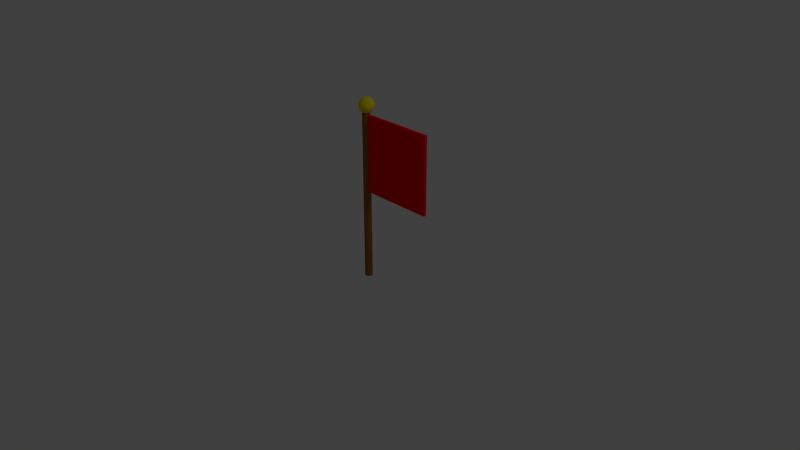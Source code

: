 # Source: flag.blend  (saved by Blender 2.79.0; exported with 4.5.12 LTS)
import bpy
from mathutils import Matrix  # noqa: F401  (used for matrix-valued properties, if any)

bpy.ops.wm.read_factory_settings(use_empty=True)
scene = bpy.context.scene
scene.name = 'Scene'

# ---- collections
col_collection_1 = bpy.data.collections.new('Collection 1'); scene.collection.children.link(col_collection_1)

# ---- materials (node trees are filled in below, after node groups)
mat_material_002 = bpy.data.materials.new('Material.002')
mat_material_002.alpha_threshold = 0.0
mat_material_002.use_transparent_shadow = False
mat_material_002.diffuse_color = (0.8, 0.7475, 0.0, 1.0)
mat_material_002.roughness = 0.5
mat_material_001 = bpy.data.materials.new('Material.001')
mat_material_001.alpha_threshold = 0.0
mat_material_001.use_transparent_shadow = False
mat_material_001.preview_render_type = 'FLAT'
mat_material_001.diffuse_color = (1.0, 0.0, 0.0, 1.0)
mat_material_001.roughness = 0.5
mat_material_003 = bpy.data.materials.new('Material.003')
mat_material_003.alpha_threshold = 0.0
mat_material_003.use_transparent_shadow = False
mat_material_003.diffuse_color = (0.3147, 0.1265, 0.01128, 1.0)
mat_material_003.roughness = 0.5

# ---- material node trees

# ---- world
world_world = bpy.data.worlds.new('World'); scene.world = world_world
world_world.color = (0.05088, 0.05088, 0.05088)
world_world.use_sun_shadow = False
world_world.sun_shadow_jitter_overblur = 0.0
world_world.cycles.sampling_method = 'MANUAL'

# ---- cameras
cam_camera = bpy.data.cameras.new('Camera')
cam_camera.clip_end = 100.0
cam_camera.lens = 35.0
cam_camera.sensor_width = 32.0
cam_camera.sensor_height = 18.0
cam_camera.ortho_scale = 7.314
cam_camera.dof.focus_distance = 0.0
cam_camera.dof.aperture_fstop = 128.0

# ---- lights
light_lamp = bpy.data.lights.new('Lamp', 'POINT')
light_lamp.transmission_factor = 0.0
light_lamp.cutoff_distance = 30.0
light_lamp.energy = 100.0
light_lamp.shadow_buffer_clip_start = 1.001
light_lamp.shadow_soft_size = 0.1
light_lamp.shadow_maximum_resolution = 0.006
light_lamp.use_absolute_resolution = True

# ---- meshes
me_sphere = bpy.data.meshes.new('Sphere')
me_sphere.from_pydata([(0.0, 0.01951, 0.09808), (0.0, 0.03827, 0.09239), (0.0, 0.05556, 0.08315), (0.0, 0.07071, 0.07071), (0.0, 0.08315, 0.05556), (0.0, 0.09239, 0.03827), (0.0, 0.09808, 0.01951), (0.0, 0.1, 7.55e-09), (0.0, 0.08315, -0.05556), (0.0, 0.01951, -0.09808), (0.003806, 0.01913, 0.09808), (0.007466, 0.03753, 0.09239), (0.01084, 0.05449, 0.08315), (0.01379, 0.06935, 0.07071), (0.01622, 0.08155, 0.05556), (0.01802, 0.09061, 0.03827), (0.01913, 0.09619, 0.01951), (0.01951, 0.09808, 7.55e-09), (0.01913, 0.09619, -0.01951), (0.01802, 0.09061, -0.03827), (0.01622, 0.08155, -0.05556), (0.01379, 0.06935, -0.07071), (0.01084, 0.05449, -0.08315), (0.007466, 0.03753, -0.09239), (0.003806, 0.01913, -0.09808), (0.007466, 0.01802, 0.09808), (0.01464, 0.03536, 0.09239), (0.02126, 0.05133, 0.08315), (0.02706, 0.06533, 0.07071), (0.03182, 0.07682, 0.05556), (0.03536, 0.08536, 0.03827), (0.03753, 0.09061, 0.01951), (0.03827, 0.09239, 7.55e-09), (0.03753, 0.09061, -0.01951), (0.03536, 0.08536, -0.03827), (0.03182, 0.07682, -0.05556), (0.02706, 0.06533, -0.07071), (0.02126, 0.05133, -0.08315), (0.01464, 0.03536, -0.09239), (0.007466, 0.01802, -0.09808), (0.01084, 0.01622, 0.09808), (0.02126, 0.03182, 0.09239), (0.03087, 0.04619, 0.08315), (0.03928, 0.05879, 0.07071), (0.04619, 0.06913, 0.05556), (0.05133, 0.07682, 0.03827), (0.05449, 0.08155, 0.01951), (0.05556, 0.08315, 7.55e-09), (0.05449, 0.08155, -0.01951), (0.05133, 0.07682, -0.03827), (0.04619, 0.06913, -0.05556), (0.03928, 0.05879, -0.07071), (0.03087, 0.04619, -0.08315), (0.02126, 0.03182, -0.09239), (0.01084, 0.01622, -0.09808), (0.01379, 0.01379, 0.09808), (0.02706, 0.02706, 0.09239), (0.03928, 0.03928, 0.08315), (0.05, 0.05, 0.07071), (0.05879, 0.05879, 0.05556), (0.06533, 0.06533, 0.03827), (0.06935, 0.06935, 0.01951), (0.07071, 0.07071, 7.55e-09), (0.06935, 0.06935, -0.01951), (0.06533, 0.06533, -0.03827), (0.05879, 0.05879, -0.05556), (0.05, 0.05, -0.07071), (0.03928, 0.03928, -0.08315), (0.02706, 0.02706, -0.09239), (0.01379, 0.01379, -0.09808), (0.01622, 0.01084, 0.09808), (0.03182, 0.02126, 0.09239), (0.04619, 0.03087, 0.08315), (0.05879, 0.03928, 0.07071), (0.06913, 0.04619, 0.05556), (0.07682, 0.05133, 0.03827), (0.08155, 0.05449, 0.01951), (0.08315, 0.05556, 7.55e-09), (0.08155, 0.05449, -0.01951), (0.07682, 0.05133, -0.03827), (0.06913, 0.04619, -0.05556), (0.05879, 0.03928, -0.07071), (0.04619, 0.03087, -0.08315), (0.03182, 0.02126, -0.09239), (0.01622, 0.01084, -0.09808), (0.01802, 0.007466, 0.09808), (0.03536, 0.01464, 0.09239), (0.05133, 0.02126, 0.08315), (0.06533, 0.02706, 0.07071), (0.07682, 0.03182, 0.05556), (0.08536, 0.03536, 0.03827), (0.09061, 0.03753, 0.01951), (0.09239, 0.03827, 7.55e-09), (0.09061, 0.03753, -0.01951), (0.08536, 0.03536, -0.03827), (0.07682, 0.03182, -0.05556), (0.06533, 0.02706, -0.07071), (0.05133, 0.02126, -0.08315), (0.03536, 0.01464, -0.09239), (0.01802, 0.007466, -0.09808), (0.01913, 0.003806, 0.09808), (0.03753, 0.007466, 0.09239), (0.05449, 0.01084, 0.08315), (0.06935, 0.01379, 0.07071), (0.08155, 0.01622, 0.05556), (0.09061, 0.01802, 0.03827), (0.09619, 0.01913, 0.01951), (0.09808, 0.01951, 7.55e-09), (0.09619, 0.01913, -0.01951), (0.09061, 0.01802, -0.03827), (0.08155, 0.01622, -0.05556), (0.06935, 0.01379, -0.07071), (0.05449, 0.01084, -0.08315), (0.03753, 0.007466, -0.09239), (0.01913, 0.003806, -0.09808), (0.01951, -3.252e-08, 0.09808), (0.03827, -3.089e-08, 0.09239), (0.05556, -3.322e-08, 0.08315), (0.07071, -3.695e-08, 0.07071), (0.08315, -4.16e-08, 0.05556), (0.09239, -4.533e-08, 0.03827), (0.09808, -2.67e-08, 0.01951), (0.1, -4.533e-08, 7.55e-09), (0.09808, -3.788e-08, -0.01951), (0.09239, -3.415e-08, -0.03827), (0.08315, -4.16e-08, -0.05556), (0.07071, -3.695e-08, -0.07071), (0.05556, -3.322e-08, -0.08315), (0.03827, -2.996e-08, -0.09239), (0.01951, -3.346e-08, -0.09808), (0.01913, -0.003806, 0.09808), (0.03753, -0.007466, 0.09239), (0.05449, -0.01084, 0.08315), (0.06935, -0.0138, 0.07071), (0.08155, -0.01622, 0.05556), (0.09061, -0.01802, 0.03827), (0.09619, -0.01913, 0.01951), (0.09808, -0.01951, 7.55e-09), (0.09619, -0.01913, -0.01951), (0.09061, -0.01802, -0.03827), (0.08155, -0.01622, -0.05556), (0.06935, -0.0138, -0.07071), (0.05449, -0.01084, -0.08315), (0.03753, -0.007466, -0.09239), (0.01913, -0.003806, -0.09808), (0.01802, -0.007466, 0.09808), (0.03536, -0.01464, 0.09239), (0.05133, -0.02126, 0.08315), (0.06533, -0.02706, 0.07071), (0.07682, -0.03182, 0.05556), (0.08536, -0.03536, 0.03827), (0.09061, -0.03753, 0.01951), (0.09239, -0.03827, 7.55e-09), (0.09061, -0.03753, -0.01951), (0.08536, -0.03536, -0.03827), (0.07682, -0.03182, -0.05556), (0.06533, -0.02706, -0.07071), (0.05133, -0.02126, -0.08315), (0.03536, -0.01464, -0.09239), (0.01802, -0.007466, -0.09808), (0.01622, -0.01084, 0.09808), (0.03182, -0.02126, 0.09239), (0.04619, -0.03087, 0.08315), (0.05879, -0.03928, 0.07071), (0.06913, -0.04619, 0.05556), (0.07682, -0.05133, 0.03827), (0.08155, -0.05449, 0.01951), (0.08315, -0.05556, 7.55e-09), (0.08155, -0.05449, -0.01951), (0.07682, -0.05133, -0.03827), (0.06913, -0.04619, -0.05556), (0.05879, -0.03928, -0.07071), (0.04619, -0.03087, -0.08315), (0.03182, -0.02126, -0.09239), (0.01622, -0.01084, -0.09808), (0.01379, -0.0138, 0.09808), (0.02706, -0.02706, 0.09239), (0.03928, -0.03928, 0.08315), (0.05, -0.05, 0.07071), (0.05879, -0.05879, 0.05556), (0.06533, -0.06533, 0.03827), (0.06935, -0.06935, 0.01951), (0.07071, -0.07071, 7.55e-09), (0.06935, -0.06935, -0.01951), (0.06533, -0.06533, -0.03827), (0.05879, -0.05879, -0.05556), (0.05, -0.05, -0.07071), (0.03928, -0.03928, -0.08315), (0.02706, -0.02706, -0.09239), (0.01379, -0.0138, -0.09808), (0.01084, -0.01622, 0.09808), (0.02126, -0.03182, 0.09239), (0.03087, -0.04619, 0.08315), (0.03928, -0.05879, 0.07071), (0.04619, -0.06913, 0.05556), (0.05133, -0.07682, 0.03827), (0.05449, -0.08155, 0.01951), (0.05556, -0.08315, 7.55e-09), (0.05449, -0.08155, -0.01951), (0.05133, -0.07682, -0.03827), (0.04619, -0.06913, -0.05556), (0.03928, -0.05879, -0.07071), (0.03087, -0.04619, -0.08315), (0.02126, -0.03182, -0.09239), (0.01084, -0.01622, -0.09808), (0.007466, -0.01802, 0.09808), (0.01464, -0.03536, 0.09239), (0.02126, -0.05133, 0.08315), (0.02706, -0.06533, 0.07071), (0.03182, -0.07682, 0.05556), (0.03536, -0.08536, 0.03827), (0.03753, -0.09061, 0.01951), (0.03827, -0.09239, 7.55e-09), (0.03753, -0.09061, -0.01951), (0.03536, -0.08536, -0.03827), (0.03182, -0.07682, -0.05556), (0.02706, -0.06533, -0.07071), (0.02126, -0.05133, -0.08315), (0.01464, -0.03536, -0.09239), (0.007466, -0.01802, -0.09808), (0.003806, -0.01913, 0.09808), (0.007466, -0.03753, 0.09239), (0.01084, -0.05449, 0.08315), (0.01379, -0.06935, 0.07071), (0.01622, -0.08155, 0.05556), (0.01802, -0.09061, 0.03827), (0.01913, -0.09619, 0.01951), (0.01951, -0.09808, 7.55e-09), (0.01913, -0.09619, -0.01951), (0.01802, -0.09061, -0.03827), (0.01622, -0.08155, -0.05556), (0.01379, -0.06935, -0.07071), (0.01084, -0.05449, -0.08315), (0.007466, -0.03753, -0.09239), (0.003806, -0.01913, -0.09808), (-8.609e-10, -0.01951, 0.09808), (-6.281e-10, -0.03827, 0.09239), (-2.956e-09, -0.05556, 0.08315), (-9.476e-09, -0.07071, 0.07071), (-1.972e-08, -0.08315, 0.05556), (-1.599e-08, -0.09239, 0.03827), (1.567e-08, -0.09808, 0.01951), (-1.413e-08, -0.1, 7.55e-09), (7.689e-10, -0.09808, -0.01951), (-4.819e-09, -0.09239, -0.03827), (-1.972e-08, -0.08315, -0.05556), (-9.476e-09, -0.07071, -0.07071), (-2.956e-09, -0.05556, -0.08315), (5.426e-09, -0.03827, -0.09239), (-2.724e-09, -0.01951, -0.09808), (0.0, -3.258e-08, -0.1), (-0.003806, -0.01913, 0.09808), (-0.007466, -0.03753, 0.09239), (-0.01084, -0.05449, 0.08315), (-0.01379, -0.06935, 0.07071), (-0.01622, -0.08155, 0.05556), (-0.01802, -0.09061, 0.03827), (-0.01913, -0.09619, 0.01951), (-0.01951, -0.09808, 7.55e-09), (-0.01913, -0.09619, -0.01951), (-0.01802, -0.09061, -0.03827), (-0.01622, -0.08155, -0.05556), (-0.01379, -0.06935, -0.07071), (-0.01084, -0.05449, -0.08315), (-0.007466, -0.03753, -0.09239), (-0.003806, -0.01913, -0.09808), (-1.247e-08, -6.269e-08, 0.1), (-0.007466, -0.01802, 0.09808), (-0.01464, -0.03536, 0.09239), (-0.02126, -0.05133, 0.08315), (-0.02706, -0.06533, 0.07071), (-0.03182, -0.07682, 0.05556), (-0.03536, -0.08536, 0.03827), (-0.03753, -0.09061, 0.01951), (-0.03827, -0.09239, 7.55e-09), (-0.03753, -0.09061, -0.01951), (-0.03536, -0.08536, -0.03827), (-0.03182, -0.07682, -0.05556), (-0.02706, -0.06533, -0.07071), (-0.02126, -0.05133, -0.08315), (-0.01464, -0.03536, -0.09239), (-0.007466, -0.01802, -0.09808), (-0.01084, -0.01622, 0.09808), (-0.02126, -0.03182, 0.09239), (-0.03087, -0.04619, 0.08315), (-0.03928, -0.05879, 0.07071), (-0.04619, -0.06913, 0.05556), (-0.05133, -0.07682, 0.03827), (-0.05449, -0.08155, 0.01951), (-0.05556, -0.08315, 7.55e-09), (-0.05449, -0.08155, -0.01951), (-0.05133, -0.07682, -0.03827), (-0.04619, -0.06913, -0.05556), (-0.03928, -0.05879, -0.07071), (-0.03087, -0.04619, -0.08315), (-0.02126, -0.03182, -0.09239), (-0.01084, -0.01622, -0.09808), (-0.01379, -0.0138, 0.09808), (-0.02706, -0.02706, 0.09239), (-0.03928, -0.03928, 0.08315), (-0.05, -0.05, 0.07071), (-0.05879, -0.05879, 0.05556), (-0.06533, -0.06533, 0.03827), (-0.06935, -0.06935, 0.01951), (-0.07071, -0.07071, 7.55e-09), (-0.06935, -0.06935, -0.01951), (-0.06533, -0.06533, -0.03827), (-0.05879, -0.05879, -0.05556), (-0.05, -0.05, -0.07071), (-0.03928, -0.03928, -0.08315), (-0.02706, -0.02706, -0.09239), (-0.01379, -0.01379, -0.09808), (-0.01622, -0.01084, 0.09808), (-0.03182, -0.02126, 0.09239), (-0.04619, -0.03087, 0.08315), (-0.05879, -0.03928, 0.07071), (-0.06913, -0.04619, 0.05556), (-0.07682, -0.05133, 0.03827), (-0.08155, -0.05449, 0.01951), (-0.08315, -0.05556, 7.55e-09), (-0.08155, -0.05449, -0.01951), (-0.07682, -0.05133, -0.03827), (-0.06913, -0.04619, -0.05556), (-0.05879, -0.03928, -0.07071), (-0.04619, -0.03087, -0.08315), (-0.03182, -0.02126, -0.09239), (-0.01622, -0.01084, -0.09808), (-0.01802, -0.007466, 0.09808), (-0.03536, -0.01464, 0.09239), (-0.05133, -0.02126, 0.08315), (-0.06533, -0.02706, 0.07071), (-0.07682, -0.03182, 0.05556), (-0.08536, -0.03536, 0.03827), (-0.09061, -0.03753, 0.01951), (-0.09239, -0.03827, 7.55e-09), (-0.09061, -0.03753, -0.01951), (-0.08536, -0.03536, -0.03827), (-0.07682, -0.03182, -0.05556), (-0.06533, -0.02706, -0.07071), (-0.05133, -0.02126, -0.08315), (-0.03536, -0.01464, -0.09239), (-0.01802, -0.007466, -0.09808), (-0.01913, -0.003806, 0.09808), (-0.03753, -0.007466, 0.09239), (-0.05449, -0.01084, 0.08315), (-0.06935, -0.01379, 0.07071), (-0.08155, -0.01622, 0.05556), (-0.09061, -0.01802, 0.03827), (-0.09619, -0.01913, 0.01951), (-0.09808, -0.01951, 7.55e-09), (-0.09619, -0.01913, -0.01951), (-0.09061, -0.01802, -0.03827), (-0.08155, -0.01622, -0.05556), (-0.06935, -0.01379, -0.07071), (-0.05449, -0.01084, -0.08315), (-0.03753, -0.007466, -0.09239), (-0.01913, -0.003806, -0.09808), (-0.01951, -3.066e-08, 0.09808), (-0.03827, -2.95e-08, 0.09239), (-0.05556, -2.577e-08, 0.08315), (-0.07071, -2.112e-08, 0.07071), (-0.08315, -6.261e-10, 0.05556), (-0.09239, -8.077e-09, 0.03827), (-0.09808, -4.719e-08, 0.01951), (-0.1, -8.077e-09, 7.55e-09), (-0.09808, -3.415e-08, -0.01951), (-0.09239, -1.553e-08, -0.03827), (-0.08315, -6.261e-10, -0.05556), (-0.07071, -2.112e-08, -0.07071), (-0.05556, -2.577e-08, -0.08315), (-0.03827, -3.089e-08, -0.09239), (-0.01951, -2.81e-08, -0.09808), (-0.01913, 0.003806, 0.09808), (-0.03753, 0.007466, 0.09239), (-0.05449, 0.01084, 0.08315), (-0.06935, 0.01379, 0.07071), (-0.08155, 0.01622, 0.05556), (-0.09061, 0.01802, 0.03827), (-0.09619, 0.01913, 0.01951), (-0.09808, 0.01951, 7.55e-09), (-0.09619, 0.01913, -0.01951), (-0.09061, 0.01802, -0.03827), (-0.08155, 0.01622, -0.05556), (-0.06935, 0.01379, -0.07071), (-0.05449, 0.01084, -0.08315), (-0.03753, 0.007466, -0.09239), (-0.01913, 0.003806, -0.09808), (-0.01802, 0.007466, 0.09808), (-0.03536, 0.01464, 0.09239), (-0.05133, 0.02126, 0.08315), (-0.06533, 0.02706, 0.07071), (-0.07682, 0.03182, 0.05556), (-0.08536, 0.03536, 0.03827), (-0.09061, 0.03753, 0.01951), (-0.09239, 0.03827, 7.55e-09), (-0.09061, 0.03753, -0.01951), (-0.08536, 0.03536, -0.03827), (-0.07682, 0.03182, -0.05556), (-0.06533, 0.02706, -0.07071), (-0.05133, 0.02126, -0.08315), (-0.03536, 0.01464, -0.09239), (-0.01802, 0.007466, -0.09808), (-0.01622, 0.01084, 0.09808), (-0.03182, 0.02126, 0.09239), (-0.04619, 0.03087, 0.08315), (-0.05879, 0.03928, 0.07071), (-0.06913, 0.04619, 0.05556), (-0.07682, 0.05133, 0.03827), (-0.08155, 0.05449, 0.01951), (-0.08315, 0.05556, 7.55e-09), (-0.08155, 0.05449, -0.01951), (-0.07682, 0.05133, -0.03827), (-0.06913, 0.04619, -0.05556), (-0.05879, 0.03928, -0.07071), (-0.04619, 0.03087, -0.08315), (-0.03182, 0.02126, -0.09239), (-0.01622, 0.01084, -0.09808), (-0.01379, 0.01379, 0.09808), (-0.02706, 0.02706, 0.09239), (-0.03928, 0.03928, 0.08315), (-0.05, 0.05, 0.07071), (-0.05879, 0.05879, 0.05556), (-0.06533, 0.06533, 0.03827), (-0.06935, 0.06935, 0.01951), (-0.07071, 0.07071, 7.55e-09), (-0.06935, 0.06935, -0.01951), (-0.06533, 0.06533, -0.03827), (-0.05879, 0.05879, -0.05556), (-0.05, 0.05, -0.07071), (-0.03928, 0.03928, -0.08315), (-0.02706, 0.02706, -0.09239), (-0.01379, 0.01379, -0.09808), (-0.01084, 0.01622, 0.09808), (-0.02126, 0.03182, 0.09239), (-0.03087, 0.04619, 0.08315), (-0.03928, 0.05879, 0.07071), (-0.04619, 0.06913, 0.05556), (-0.05133, 0.07682, 0.03827), (-0.05449, 0.08155, 0.01951), (-0.05556, 0.08315, 7.55e-09), (-0.05449, 0.08155, -0.01951), (-0.05133, 0.07682, -0.03827), (-0.04619, 0.06913, -0.05556), (-0.03928, 0.05879, -0.07071), (-0.03087, 0.04619, -0.08315), (-0.02126, 0.03182, -0.09239), (-0.01084, 0.01622, -0.09808), (-0.007466, 0.01802, 0.09808), (-0.01464, 0.03536, 0.09239), (-0.02126, 0.05133, 0.08315), (-0.02706, 0.06533, 0.07071), (-0.03182, 0.07682, 0.05556), (-0.03536, 0.08536, 0.03827), (-0.03753, 0.09061, 0.01951), (-0.03827, 0.09239, 7.55e-09), (-0.03753, 0.09061, -0.01951), (-0.03536, 0.08536, -0.03827), (-0.03182, 0.07682, -0.05556), (-0.02706, 0.06533, -0.07071), (-0.02126, 0.05133, -0.08315), (-0.01464, 0.03536, -0.09239), (-0.007466, 0.01802, -0.09808), (-0.003806, 0.01913, 0.09808), (-0.007466, 0.03753, 0.09239), (-0.01084, 0.05449, 0.08315), (-0.01379, 0.06935, 0.07071), (-0.01622, 0.08155, 0.05556), (-0.01802, 0.09061, 0.03827), (-0.01913, 0.09619, 0.01951), (-0.01951, 0.09808, 7.55e-09), (-0.01913, 0.09619, -0.01951), (-0.01802, 0.09061, -0.03827), (-0.01622, 0.08155, -0.05556), (-0.01379, 0.06935, -0.07071), (-0.01084, 0.05449, -0.08315), (-0.007466, 0.03753, -0.09239), (-0.003806, 0.01913, -0.09808), (4.494e-09, 0.09808, -0.01951), (3.43e-08, 0.09239, -0.03827), (2.219e-08, 0.07071, -0.07071), (1.288e-08, 0.05556, -0.08315), (5.891e-09, 0.03827, -0.09239)], [], [(8, 478, 19, 20), (3, 2, 12, 13), (479, 8, 20, 21), (4, 3, 13, 14), (480, 479, 21, 22), (5, 4, 14, 15), (481, 480, 22, 23), (6, 5, 15, 16), (9, 481, 23, 24), (7, 6, 16, 17), (0, 266, 10), (250, 9, 24), (477, 7, 17, 18), (1, 0, 10, 11), (478, 477, 18, 19), (2, 1, 11, 12), (19, 18, 33, 34), (12, 11, 26, 27), (20, 19, 34, 35), (13, 12, 27, 28), (21, 20, 35, 36), (14, 13, 28, 29), (22, 21, 36, 37), (15, 14, 29, 30), (23, 22, 37, 38), (16, 15, 30, 31), (24, 23, 38, 39), (17, 16, 31, 32), (10, 266, 25), (250, 24, 39), (18, 17, 32, 33), (11, 10, 25, 26), (38, 37, 52, 53), (31, 30, 45, 46), (39, 38, 53, 54), (32, 31, 46, 47), (25, 266, 40), (250, 39, 54), (33, 32, 47, 48), (26, 25, 40, 41), (34, 33, 48, 49), (27, 26, 41, 42), (35, 34, 49, 50), (28, 27, 42, 43), (36, 35, 50, 51), (29, 28, 43, 44), (37, 36, 51, 52), (30, 29, 44, 45), (42, 41, 56, 57), (50, 49, 64, 65), (43, 42, 57, 58), (51, 50, 65, 66), (44, 43, 58, 59), (52, 51, 66, 67), (45, 44, 59, 60), (53, 52, 67, 68), (46, 45, 60, 61), (54, 53, 68, 69), (47, 46, 61, 62), (40, 266, 55), (250, 54, 69), (48, 47, 62, 63), (41, 40, 55, 56), (49, 48, 63, 64), (61, 60, 75, 76), (69, 68, 83, 84), (62, 61, 76, 77), (55, 266, 70), (250, 69, 84), (63, 62, 77, 78), (56, 55, 70, 71), (64, 63, 78, 79), (57, 56, 71, 72), (65, 64, 79, 80), (58, 57, 72, 73), (66, 65, 80, 81), (59, 58, 73, 74), (67, 66, 81, 82), (60, 59, 74, 75), (68, 67, 82, 83), (80, 79, 94, 95), (73, 72, 87, 88), (81, 80, 95, 96), (74, 73, 88, 89), (82, 81, 96, 97), (75, 74, 89, 90), (83, 82, 97, 98), (76, 75, 90, 91), (84, 83, 98, 99), (77, 76, 91, 92), (70, 266, 85), (250, 84, 99), (78, 77, 92, 93), (71, 70, 85, 86), (79, 78, 93, 94), (72, 71, 86, 87), (99, 98, 113, 114), (92, 91, 106, 107), (85, 266, 100), (250, 99, 114), (93, 92, 107, 108), (86, 85, 100, 101), (94, 93, 108, 109), (87, 86, 101, 102), (95, 94, 109, 110), (88, 87, 102, 103), (96, 95, 110, 111), (89, 88, 103, 104), (97, 96, 111, 112), (90, 89, 104, 105), (98, 97, 112, 113), (91, 90, 105, 106), (111, 110, 125, 126), (104, 103, 118, 119), (112, 111, 126, 127), (105, 104, 119, 120), (113, 112, 127, 128), (106, 105, 120, 121), (114, 113, 128, 129), (107, 106, 121, 122), (100, 266, 115), (250, 114, 129), (108, 107, 122, 123), (101, 100, 115, 116), (109, 108, 123, 124), (102, 101, 116, 117), (110, 109, 124, 125), (103, 102, 117, 118), (115, 266, 130), (250, 129, 144), (123, 122, 137, 138), (116, 115, 130, 131), (124, 123, 138, 139), (117, 116, 131, 132), (125, 124, 139, 140), (118, 117, 132, 133), (126, 125, 140, 141), (119, 118, 133, 134), (127, 126, 141, 142), (120, 119, 134, 135), (128, 127, 142, 143), (121, 120, 135, 136), (129, 128, 143, 144), (122, 121, 136, 137), (134, 133, 148, 149), (142, 141, 156, 157), (135, 134, 149, 150), (143, 142, 157, 158), (136, 135, 150, 151), (144, 143, 158, 159), (137, 136, 151, 152), (130, 266, 145), (250, 144, 159), (138, 137, 152, 153), (131, 130, 145, 146), (139, 138, 153, 154), (132, 131, 146, 147), (140, 139, 154, 155), (133, 132, 147, 148), (141, 140, 155, 156), (153, 152, 167, 168), (146, 145, 160, 161), (154, 153, 168, 169), (147, 146, 161, 162), (155, 154, 169, 170), (148, 147, 162, 163), (156, 155, 170, 171), (149, 148, 163, 164), (157, 156, 171, 172), (150, 149, 164, 165), (158, 157, 172, 173), (151, 150, 165, 166), (159, 158, 173, 174), (152, 151, 166, 167), (145, 266, 160), (250, 159, 174), (172, 171, 186, 187), (165, 164, 179, 180), (173, 172, 187, 188), (166, 165, 180, 181), (174, 173, 188, 189), (167, 166, 181, 182), (160, 266, 175), (250, 174, 189), (168, 167, 182, 183), (161, 160, 175, 176), (169, 168, 183, 184), (162, 161, 176, 177), (170, 169, 184, 185), (163, 162, 177, 178), (171, 170, 185, 186), (164, 163, 178, 179), (176, 175, 190, 191), (184, 183, 198, 199), (177, 176, 191, 192), (185, 184, 199, 200), (178, 177, 192, 193), (186, 185, 200, 201), (179, 178, 193, 194), (187, 186, 201, 202), (180, 179, 194, 195), (188, 187, 202, 203), (181, 180, 195, 196), (189, 188, 203, 204), (182, 181, 196, 197), (175, 266, 190), (250, 189, 204), (183, 182, 197, 198), (195, 194, 209, 210), (203, 202, 217, 218), (196, 195, 210, 211), (204, 203, 218, 219), (197, 196, 211, 212), (190, 266, 205), (250, 204, 219), (198, 197, 212, 213), (191, 190, 205, 206), (199, 198, 213, 214), (192, 191, 206, 207), (200, 199, 214, 215), (193, 192, 207, 208), (201, 200, 215, 216), (194, 193, 208, 209), (202, 201, 216, 217), (214, 213, 228, 229), (207, 206, 221, 222), (215, 214, 229, 230), (208, 207, 222, 223), (216, 215, 230, 231), (209, 208, 223, 224), (217, 216, 231, 232), (210, 209, 224, 225), (218, 217, 232, 233), (211, 210, 225, 226), (219, 218, 233, 234), (212, 211, 226, 227), (205, 266, 220), (250, 219, 234), (213, 212, 227, 228), (206, 205, 220, 221), (233, 232, 247, 248), (226, 225, 240, 241), (234, 233, 248, 249), (227, 226, 241, 242), (220, 266, 235), (250, 234, 249), (228, 227, 242, 243), (221, 220, 235, 236), (229, 228, 243, 244), (222, 221, 236, 237), (230, 229, 244, 245), (223, 222, 237, 238), (231, 230, 245, 246), (224, 223, 238, 239), (232, 231, 246, 247), (225, 224, 239, 240), (245, 244, 260, 261), (238, 237, 253, 254), (246, 245, 261, 262), (239, 238, 254, 255), (247, 246, 262, 263), (240, 239, 255, 256), (248, 247, 263, 264), (241, 240, 256, 257), (249, 248, 264, 265), (242, 241, 257, 258), (235, 266, 251), (250, 249, 265), (243, 242, 258, 259), (236, 235, 251, 252), (244, 243, 259, 260), (237, 236, 252, 253), (265, 264, 280, 281), (258, 257, 273, 274), (251, 266, 267), (250, 265, 281), (259, 258, 274, 275), (252, 251, 267, 268), (260, 259, 275, 276), (253, 252, 268, 269), (261, 260, 276, 277), (254, 253, 269, 270), (262, 261, 277, 278), (255, 254, 270, 271), (263, 262, 278, 279), (256, 255, 271, 272), (264, 263, 279, 280), (257, 256, 272, 273), (270, 269, 284, 285), (278, 277, 292, 293), (271, 270, 285, 286), (279, 278, 293, 294), (272, 271, 286, 287), (280, 279, 294, 295), (273, 272, 287, 288), (281, 280, 295, 296), (274, 273, 288, 289), (267, 266, 282), (250, 281, 296), (275, 274, 289, 290), (268, 267, 282, 283), (276, 275, 290, 291), (269, 268, 283, 284), (277, 276, 291, 292), (289, 288, 303, 304), (282, 266, 297), (250, 296, 311), (290, 289, 304, 305), (283, 282, 297, 298), (291, 290, 305, 306), (284, 283, 298, 299), (292, 291, 306, 307), (285, 284, 299, 300), (293, 292, 307, 308), (286, 285, 300, 301), (294, 293, 308, 309), (287, 286, 301, 302), (295, 294, 309, 310), (288, 287, 302, 303), (296, 295, 310, 311), (308, 307, 322, 323), (301, 300, 315, 316), (309, 308, 323, 324), (302, 301, 316, 317), (310, 309, 324, 325), (303, 302, 317, 318), (311, 310, 325, 326), (304, 303, 318, 319), (297, 266, 312), (250, 311, 326), (305, 304, 319, 320), (298, 297, 312, 313), (306, 305, 320, 321), (299, 298, 313, 314), (307, 306, 321, 322), (300, 299, 314, 315), (312, 266, 327), (250, 326, 341), (320, 319, 334, 335), (313, 312, 327, 328), (321, 320, 335, 336), (314, 313, 328, 329), (322, 321, 336, 337), (315, 314, 329, 330), (323, 322, 337, 338), (316, 315, 330, 331), (324, 323, 338, 339), (317, 316, 331, 332), (325, 324, 339, 340), (318, 317, 332, 333), (326, 325, 340, 341), (319, 318, 333, 334), (331, 330, 345, 346), (339, 338, 353, 354), (332, 331, 346, 347), (340, 339, 354, 355), (333, 332, 347, 348), (341, 340, 355, 356), (334, 333, 348, 349), (327, 266, 342), (250, 341, 356), (335, 334, 349, 350), (328, 327, 342, 343), (336, 335, 350, 351), (329, 328, 343, 344), (337, 336, 351, 352), (330, 329, 344, 345), (338, 337, 352, 353), (350, 349, 364, 365), (343, 342, 357, 358), (351, 350, 365, 366), (344, 343, 358, 359), (352, 351, 366, 367), (345, 344, 359, 360), (353, 352, 367, 368), (346, 345, 360, 361), (354, 353, 368, 369), (347, 346, 361, 362), (355, 354, 369, 370), (348, 347, 362, 363), (356, 355, 370, 371), (349, 348, 363, 364), (342, 266, 357), (250, 356, 371), (369, 368, 383, 384), (362, 361, 376, 377), (370, 369, 384, 385), (363, 362, 377, 378), (371, 370, 385, 386), (364, 363, 378, 379), (357, 266, 372), (250, 371, 386), (365, 364, 379, 380), (358, 357, 372, 373), (366, 365, 380, 381), (359, 358, 373, 374), (367, 366, 381, 382), (360, 359, 374, 375), (368, 367, 382, 383), (361, 360, 375, 376), (381, 380, 395, 396), (374, 373, 388, 389), (382, 381, 396, 397), (375, 374, 389, 390), (383, 382, 397, 398), (376, 375, 390, 391), (384, 383, 398, 399), (377, 376, 391, 392), (385, 384, 399, 400), (378, 377, 392, 393), (386, 385, 400, 401), (379, 378, 393, 394), (372, 266, 387), (250, 386, 401), (380, 379, 394, 395), (373, 372, 387, 388), (400, 399, 414, 415), (393, 392, 407, 408), (401, 400, 415, 416), (394, 393, 408, 409), (387, 266, 402), (250, 401, 416), (395, 394, 409, 410), (388, 387, 402, 403), (396, 395, 410, 411), (389, 388, 403, 404), (397, 396, 411, 412), (390, 389, 404, 405), (398, 397, 412, 413), (391, 390, 405, 406), (399, 398, 413, 414), (392, 391, 406, 407), (404, 403, 418, 419), (412, 411, 426, 427), (405, 404, 419, 420), (413, 412, 427, 428), (406, 405, 420, 421), (414, 413, 428, 429), (407, 406, 421, 422), (415, 414, 429, 430), (408, 407, 422, 423), (416, 415, 430, 431), (409, 408, 423, 424), (402, 266, 417), (250, 416, 431), (410, 409, 424, 425), (403, 402, 417, 418), (411, 410, 425, 426), (423, 422, 437, 438), (431, 430, 445, 446), (424, 423, 438, 439), (417, 266, 432), (250, 431, 446), (425, 424, 439, 440), (418, 417, 432, 433), (426, 425, 440, 441), (419, 418, 433, 434), (427, 426, 441, 442), (420, 419, 434, 435), (428, 427, 442, 443), (421, 420, 435, 436), (429, 428, 443, 444), (422, 421, 436, 437), (430, 429, 444, 445), (442, 441, 456, 457), (435, 434, 449, 450), (443, 442, 457, 458), (436, 435, 450, 451), (444, 443, 458, 459), (437, 436, 451, 452), (445, 444, 459, 460), (438, 437, 452, 453), (446, 445, 460, 461), (439, 438, 453, 454), (432, 266, 447), (250, 446, 461), (440, 439, 454, 455), (433, 432, 447, 448), (441, 440, 455, 456), (434, 433, 448, 449), (461, 460, 475, 476), (454, 453, 468, 469), (447, 266, 462), (250, 461, 476), (455, 454, 469, 470), (448, 447, 462, 463), (456, 455, 470, 471), (449, 448, 463, 464), (457, 456, 471, 472), (450, 449, 464, 465), (458, 457, 472, 473), (451, 450, 465, 466), (459, 458, 473, 474), (452, 451, 466, 467), (460, 459, 474, 475), (453, 452, 467, 468), (465, 464, 2, 3), (473, 472, 8, 479), (466, 465, 3, 4), (474, 473, 479, 480), (467, 466, 4, 5), (475, 474, 480, 481), (468, 467, 5, 6), (476, 475, 481, 9), (469, 468, 6, 7), (462, 266, 0), (250, 476, 9), (470, 469, 7, 477), (463, 462, 0, 1), (471, 470, 477, 478), (464, 463, 1, 2), (472, 471, 478, 8)])
me_sphere.materials.append(mat_material_002)
me_sphere.use_remesh_preserve_volume = False
me_sphere.use_remesh_preserve_attributes = False
me_sphere.use_mirror_vertex_groups = False
me_sphere.update()
me_cube_001 = bpy.data.meshes.new('Cube.001')
me_cube_001.from_pydata([(-1.0, -1.0, -1.0), (-1.0, -1.0, 1.0), (-1.0, 1.0, -1.0), (-1.0, 1.0, 1.0), (1.0, -1.0, -1.0), (1.0, -1.0, 1.0), (1.0, 1.0, -1.0), (1.0, 1.0, 1.0)], [], [(0, 1, 3, 2), (2, 3, 7, 6), (6, 7, 5, 4), (4, 5, 1, 0), (2, 6, 4, 0), (7, 3, 1, 5)])
me_cube_001.materials.append(mat_material_001)
me_cube_001.use_remesh_preserve_volume = False
me_cube_001.use_remesh_preserve_attributes = False
me_cube_001.use_mirror_vertex_groups = False
me_cube_001.update()
me_cylinder = bpy.data.meshes.new('Cylinder')
me_cylinder.from_pydata([(0.0, 1.0, -1.0), (0.0, 1.0, 1.0), (0.1951, 0.9808, -1.0), (0.1951, 0.9808, 1.0), (0.3827, 0.9239, -1.0), (0.3827, 0.9239, 1.0), (0.5556, 0.8315, -1.0), (0.5556, 0.8315, 1.0), (0.7071, 0.7071, -1.0), (0.7071, 0.7071, 1.0), (0.8315, 0.5556, -1.0), (0.8315, 0.5556, 1.0), (0.9239, 0.3827, -1.0), (0.9239, 0.3827, 1.0), (0.9808, 0.1951, -1.0), (0.9808, 0.1951, 1.0), (1.0, 7.55e-08, -1.0), (1.0, 7.55e-08, 1.0), (0.9808, -0.1951, -1.0), (0.9808, -0.1951, 1.0), (0.9239, -0.3827, -1.0), (0.9239, -0.3827, 1.0), (0.8315, -0.5556, -1.0), (0.8315, -0.5556, 1.0), (0.7071, -0.7071, -1.0), (0.7071, -0.7071, 1.0), (0.5556, -0.8315, -1.0), (0.5556, -0.8315, 1.0), (0.3827, -0.9239, -1.0), (0.3827, -0.9239, 1.0), (0.1951, -0.9808, -1.0), (0.1951, -0.9808, 1.0), (-3.258e-07, -1.0, -1.0), (-3.258e-07, -1.0, 1.0), (-0.1951, -0.9808, -1.0), (-0.1951, -0.9808, 1.0), (-0.3827, -0.9239, -1.0), (-0.3827, -0.9239, 1.0), (-0.5556, -0.8315, -1.0), (-0.5556, -0.8315, 1.0), (-0.7071, -0.7071, -1.0), (-0.7071, -0.7071, 1.0), (-0.8315, -0.5556, -1.0), (-0.8315, -0.5556, 1.0), (-0.9239, -0.3827, -1.0), (-0.9239, -0.3827, 1.0), (-0.9808, -0.1951, -1.0), (-0.9808, -0.1951, 1.0), (-1.0, 9.656e-07, -1.0), (-1.0, 9.656e-07, 1.0), (-0.9808, 0.1951, -1.0), (-0.9808, 0.1951, 1.0), (-0.9239, 0.3827, -1.0), (-0.9239, 0.3827, 1.0), (-0.8315, 0.5556, -1.0), (-0.8315, 0.5556, 1.0), (-0.7071, 0.7071, -1.0), (-0.7071, 0.7071, 1.0), (-0.5556, 0.8315, -1.0), (-0.5556, 0.8315, 1.0), (-0.3827, 0.9239, -1.0), (-0.3827, 0.9239, 1.0), (-0.1951, 0.9808, -1.0), (-0.1951, 0.9808, 1.0)], [], [(0, 1, 3, 2), (2, 3, 5, 4), (4, 5, 7, 6), (6, 7, 9, 8), (8, 9, 11, 10), (10, 11, 13, 12), (12, 13, 15, 14), (14, 15, 17, 16), (16, 17, 19, 18), (18, 19, 21, 20), (20, 21, 23, 22), (22, 23, 25, 24), (24, 25, 27, 26), (26, 27, 29, 28), (28, 29, 31, 30), (30, 31, 33, 32), (32, 33, 35, 34), (34, 35, 37, 36), (36, 37, 39, 38), (38, 39, 41, 40), (40, 41, 43, 42), (42, 43, 45, 44), (44, 45, 47, 46), (46, 47, 49, 48), (48, 49, 51, 50), (50, 51, 53, 52), (52, 53, 55, 54), (54, 55, 57, 56), (56, 57, 59, 58), (58, 59, 61, 60), (3, 1, 63, 61, 59, 57, 55, 53, 51, 49, 47, 45, 43, 41, 39, 37, 35, 33, 31, 29, 27, 25, 23, 21, 19, 17, 15, 13, 11, 9, 7, 5), (60, 61, 63, 62), (62, 63, 1, 0), (0, 2, 4, 6, 8, 10, 12, 14, 16, 18, 20, 22, 24, 26, 28, 30, 32, 34, 36, 38, 40, 42, 44, 46, 48, 50, 52, 54, 56, 58, 60, 62)])
me_cylinder.materials.append(mat_material_003)
me_cylinder.use_remesh_preserve_volume = False
me_cylinder.use_remesh_preserve_attributes = False
me_cylinder.use_mirror_vertex_groups = False
me_cylinder.update()

# ---- objects
ob_sphere = bpy.data.objects.new('Sphere', me_sphere)
ob_cube = bpy.data.objects.new('Cube', me_cube_001)
ob_cylinder = bpy.data.objects.new('Cylinder', me_cylinder)
ob_lamp = bpy.data.objects.new('Lamp', light_lamp)
ob_camera = bpy.data.objects.new('Camera', cam_camera)

# ---- transforms, parenting, visibility, modifiers, constraints
ob_sphere.location = (0.0, 0.0, 2.0)
ob_sphere.lineart.crease_threshold = 0.0
ob_cube.location = (0.5, 0.0, 1.388)
ob_cube.scale = (0.5, 0.02, 0.5)
ob_cube.lineart.crease_threshold = 0.0
ob_cylinder.location = (-7.355e-05, -0.009358, 0.8028)
ob_cylinder.scale = (0.05, 0.05, 1.1)
ob_cylinder.lineart.crease_threshold = 0.0
ob_lamp.location = (4.076, 1.005, 5.904)
ob_lamp.rotation_euler = (0.6503, 0.05522, 1.866)
ob_lamp.lock_rotations_4d = False
ob_lamp.empty_display_type = 'ARROWS'
ob_lamp.color = (0.0, 0.0, 0.0, 0.0)
ob_lamp.lineart.crease_threshold = 0.0
ob_camera.location = (7.481, -6.508, 5.344)
ob_camera.rotation_euler = (1.109, 0.0, 0.8149)
ob_camera.lock_rotations_4d = False
ob_camera.empty_display_type = 'ARROWS'
ob_camera.color = (0.0, 0.0, 0.0, 0.0)
ob_camera.display_type = 'WIRE'
ob_camera.lineart.crease_threshold = 0.0

# ---- collection membership
col_collection_1.objects.link(ob_sphere)
col_collection_1.objects.link(ob_cube)
col_collection_1.objects.link(ob_cylinder)
col_collection_1.objects.link(ob_lamp)
col_collection_1.objects.link(ob_camera)

# ---- scene / render settings (as saved in the file)
scene.camera = ob_camera
scene.frame_start = 1; scene.frame_end = 250; scene.frame_set(1)
scene.render.engine = 'BLENDER_EEVEE_NEXT'
scene.render.resolution_percentage = 50
scene.render.dither_intensity = 0.0
scene.cycles.use_denoising = False
scene.cycles.samples = 128
scene.cycles.sampling_pattern = 'TABULATED_SOBOL'
scene.cycles.use_adaptive_sampling = False
scene.cycles.use_light_tree = False
scene.cycles.blur_glossy = 0.0
scene.cycles.sample_clamp_indirect = 0.0
scene.view_settings.view_transform = 'Standard'
bpy.context.view_layer.update()
